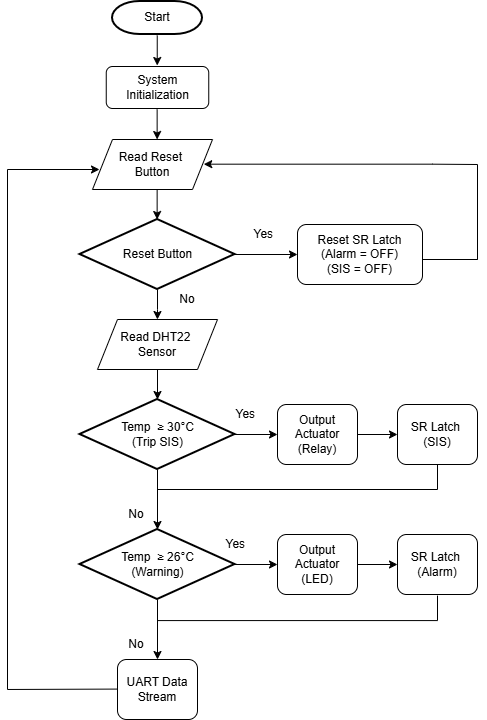

The diagram above was exported from draw.io. Its source (the exported page's mxGraphModel, read from the mxfile embedded in the PNG):
<mxGraphModel dx="858" dy="439" grid="1" gridSize="10" guides="1" tooltips="1" connect="1" arrows="1" fold="1" page="1" pageScale="1" pageWidth="850" pageHeight="1100" math="0" shadow="0">
  <root>
    <mxCell id="0" />
    <mxCell id="1" parent="0" />
    <mxCell id="A0Et4QqpYPYFg3Rnn4Eh-3" parent="1" style="rounded=1;whiteSpace=wrap;html=1;" value="System Initialization" vertex="1">
      <mxGeometry height="42" width="102.5" x="388.75" y="147" as="geometry" />
    </mxCell>
    <mxCell id="A0Et4QqpYPYFg3Rnn4Eh-8" parent="1" style="rounded=1;whiteSpace=wrap;html=1;" value="Reset SR Latch&lt;div&gt;(Alarm = OFF)&lt;/div&gt;&lt;div&gt;(SIS = OFF)&lt;/div&gt;" vertex="1">
      <mxGeometry height="60" width="125" x="580" y="305" as="geometry" />
    </mxCell>
    <mxCell id="A0Et4QqpYPYFg3Rnn4Eh-10" edge="1" parent="1" source="A0Et4QqpYPYFg3Rnn4Eh-9" style="edgeStyle=orthogonalEdgeStyle;rounded=0;orthogonalLoop=1;jettySize=auto;html=1;" target="A0Et4QqpYPYFg3Rnn4Eh-8" value="">
      <mxGeometry relative="1" as="geometry" />
    </mxCell>
    <mxCell id="A0Et4QqpYPYFg3Rnn4Eh-17" edge="1" parent="1" source="A0Et4QqpYPYFg3Rnn4Eh-9" style="edgeStyle=orthogonalEdgeStyle;rounded=0;orthogonalLoop=1;jettySize=auto;html=1;" value="">
      <mxGeometry relative="1" as="geometry">
        <mxPoint x="439.92857142857144" y="400" as="targetPoint" />
      </mxGeometry>
    </mxCell>
    <mxCell id="A0Et4QqpYPYFg3Rnn4Eh-9" parent="1" style="strokeWidth=2;html=1;shape=mxgraph.flowchart.decision;whiteSpace=wrap;" value="Reset Button" vertex="1">
      <mxGeometry height="70" width="155" x="362.5" y="300" as="geometry" />
    </mxCell>
    <mxCell id="A0Et4QqpYPYFg3Rnn4Eh-12" edge="1" parent="1" style="endArrow=classic;html=1;rounded=0;" value="">
      <mxGeometry height="50" relative="1" width="50" as="geometry">
        <mxPoint x="439.74" y="116" as="sourcePoint" />
        <mxPoint x="439.74" y="146" as="targetPoint" />
      </mxGeometry>
    </mxCell>
    <mxCell id="A0Et4QqpYPYFg3Rnn4Eh-14" edge="1" parent="1" style="endArrow=classic;html=1;rounded=0;" value="">
      <mxGeometry height="50" relative="1" width="50" as="geometry">
        <mxPoint x="439.64" y="190" as="sourcePoint" />
        <mxPoint x="439.64" y="220" as="targetPoint" />
      </mxGeometry>
    </mxCell>
    <mxCell id="A0Et4QqpYPYFg3Rnn4Eh-15" edge="1" parent="1" style="endArrow=classic;html=1;rounded=0;" value="">
      <mxGeometry height="50" relative="1" width="50" as="geometry">
        <mxPoint x="439.64" y="270" as="sourcePoint" />
        <mxPoint x="439.64" y="300" as="targetPoint" />
      </mxGeometry>
    </mxCell>
    <mxCell id="A0Et4QqpYPYFg3Rnn4Eh-24" edge="1" parent="1" source="A0Et4QqpYPYFg3Rnn4Eh-19" style="edgeStyle=orthogonalEdgeStyle;rounded=0;orthogonalLoop=1;jettySize=auto;html=1;" target="A0Et4QqpYPYFg3Rnn4Eh-20" value="">
      <mxGeometry relative="1" as="geometry" />
    </mxCell>
    <mxCell id="A0Et4QqpYPYFg3Rnn4Eh-19" parent="1" style="shape=parallelogram;perimeter=parallelogramPerimeter;whiteSpace=wrap;html=1;fixedSize=1;" value="Read DHT22&amp;nbsp;&lt;div&gt;Sensor&lt;/div&gt;" vertex="1">
      <mxGeometry height="50" width="120" x="380" y="400" as="geometry" />
    </mxCell>
    <mxCell id="A0Et4QqpYPYFg3Rnn4Eh-25" edge="1" parent="1" source="A0Et4QqpYPYFg3Rnn4Eh-20" style="edgeStyle=orthogonalEdgeStyle;rounded=0;orthogonalLoop=1;jettySize=auto;html=1;" target="A0Et4QqpYPYFg3Rnn4Eh-21" value="">
      <mxGeometry relative="1" as="geometry" />
    </mxCell>
    <mxCell id="ZuOl3EoEjEmiUJSjL4yv-3" edge="1" parent="1" source="A0Et4QqpYPYFg3Rnn4Eh-20" style="edgeStyle=orthogonalEdgeStyle;rounded=0;orthogonalLoop=1;jettySize=auto;html=1;" target="ZuOl3EoEjEmiUJSjL4yv-2" value="">
      <mxGeometry relative="1" as="geometry" />
    </mxCell>
    <mxCell id="A0Et4QqpYPYFg3Rnn4Eh-20" parent="1" style="strokeWidth=2;html=1;shape=mxgraph.flowchart.decision;whiteSpace=wrap;" value="Temp&amp;nbsp;&amp;nbsp;≥ 30°C&lt;div&gt;(Trip SIS)&lt;/div&gt;" vertex="1">
      <mxGeometry height="70" width="155" x="362.5" y="480" as="geometry" />
    </mxCell>
    <mxCell id="ZuOl3EoEjEmiUJSjL4yv-8" edge="1" parent="1" source="A0Et4QqpYPYFg3Rnn4Eh-21" style="edgeStyle=orthogonalEdgeStyle;rounded=0;orthogonalLoop=1;jettySize=auto;html=1;" target="ZuOl3EoEjEmiUJSjL4yv-7" value="">
      <mxGeometry relative="1" as="geometry" />
    </mxCell>
    <mxCell id="ZuOl3EoEjEmiUJSjL4yv-11" edge="1" parent="1" source="A0Et4QqpYPYFg3Rnn4Eh-21" style="edgeStyle=orthogonalEdgeStyle;rounded=0;orthogonalLoop=1;jettySize=auto;html=1;" target="A0Et4QqpYPYFg3Rnn4Eh-33" value="">
      <mxGeometry relative="1" as="geometry" />
    </mxCell>
    <mxCell id="A0Et4QqpYPYFg3Rnn4Eh-21" parent="1" style="strokeWidth=2;html=1;shape=mxgraph.flowchart.decision;whiteSpace=wrap;" value="Temp&amp;nbsp;&amp;nbsp;≥ 26°C&lt;div&gt;(Warning)&lt;/div&gt;" vertex="1">
      <mxGeometry height="70" width="155" x="362.5" y="610" as="geometry" />
    </mxCell>
    <mxCell id="A0Et4QqpYPYFg3Rnn4Eh-22" parent="1" style="rounded=1;whiteSpace=wrap;html=1;" value="SR Latch&amp;nbsp;&lt;div&gt;(SIS)&lt;/div&gt;" vertex="1">
      <mxGeometry height="60" width="80" x="680" y="485" as="geometry" />
    </mxCell>
    <mxCell id="A0Et4QqpYPYFg3Rnn4Eh-26" parent="1" style="text;html=1;whiteSpace=wrap;strokeColor=none;fillColor=none;align=center;verticalAlign=middle;rounded=0;" value="Yes&amp;nbsp;" vertex="1">
      <mxGeometry height="30" width="60" x="500" y="480" as="geometry" />
    </mxCell>
    <mxCell id="A0Et4QqpYPYFg3Rnn4Eh-27" parent="1" style="text;html=1;whiteSpace=wrap;strokeColor=none;fillColor=none;align=center;verticalAlign=middle;rounded=0;" value="No" vertex="1">
      <mxGeometry height="30" width="60" x="388.75" y="580" as="geometry" />
    </mxCell>
    <mxCell id="A0Et4QqpYPYFg3Rnn4Eh-28" parent="1" style="rounded=1;whiteSpace=wrap;html=1;" value="SR Latch&amp;nbsp;&lt;div&gt;(Alarm)&lt;/div&gt;" vertex="1">
      <mxGeometry height="60" width="80" x="680" y="615" as="geometry" />
    </mxCell>
    <mxCell id="A0Et4QqpYPYFg3Rnn4Eh-31" parent="1" style="text;html=1;whiteSpace=wrap;strokeColor=none;fillColor=none;align=center;verticalAlign=middle;rounded=0;" value="Yes&amp;nbsp;" vertex="1">
      <mxGeometry height="30" width="60" x="490" y="610" as="geometry" />
    </mxCell>
    <mxCell id="A0Et4QqpYPYFg3Rnn4Eh-33" parent="1" style="rounded=1;whiteSpace=wrap;html=1;" value="UART Data Stream" vertex="1">
      <mxGeometry height="60" width="80" x="400" y="740" as="geometry" />
    </mxCell>
    <mxCell id="A0Et4QqpYPYFg3Rnn4Eh-35" parent="1" style="text;html=1;whiteSpace=wrap;strokeColor=none;fillColor=none;align=center;verticalAlign=middle;rounded=0;" value="Yes&amp;nbsp;" vertex="1">
      <mxGeometry height="30" width="60" x="517.5" y="300" as="geometry" />
    </mxCell>
    <mxCell id="A0Et4QqpYPYFg3Rnn4Eh-36" parent="1" style="text;html=1;whiteSpace=wrap;strokeColor=none;fillColor=none;align=center;verticalAlign=middle;rounded=0;" value="No" vertex="1">
      <mxGeometry height="30" width="60" x="440" y="365" as="geometry" />
    </mxCell>
    <mxCell id="A0Et4QqpYPYFg3Rnn4Eh-37" parent="1" style="text;html=1;whiteSpace=wrap;strokeColor=none;fillColor=none;align=center;verticalAlign=middle;rounded=0;" value="No" vertex="1">
      <mxGeometry height="30" width="60" x="388.75" y="710" as="geometry" />
    </mxCell>
    <mxCell id="A0Et4QqpYPYFg3Rnn4Eh-38" edge="1" parent="1" style="endArrow=none;html=1;rounded=0;" value="">
      <mxGeometry height="50" relative="1" width="50" as="geometry">
        <mxPoint x="705" y="340" as="sourcePoint" />
        <mxPoint x="760" y="340" as="targetPoint" />
      </mxGeometry>
    </mxCell>
    <mxCell id="A0Et4QqpYPYFg3Rnn4Eh-39" edge="1" parent="1" style="endArrow=none;html=1;rounded=0;" value="">
      <mxGeometry height="50" relative="1" width="50" as="geometry">
        <mxPoint x="760" y="340" as="sourcePoint" />
        <mxPoint x="760" y="250" as="targetPoint" />
      </mxGeometry>
    </mxCell>
    <mxCell id="A0Et4QqpYPYFg3Rnn4Eh-40" edge="1" parent="1" style="endArrow=classic;html=1;rounded=0;entryX=1;entryY=0.75;entryDx=0;entryDy=0;" value="">
      <mxGeometry height="50" relative="1" width="50" as="geometry">
        <Array as="points">
          <mxPoint x="715" y="244.68" />
        </Array>
        <mxPoint x="760" y="245" as="sourcePoint" />
        <mxPoint x="486.25" y="244.68" as="targetPoint" />
      </mxGeometry>
    </mxCell>
    <mxCell id="A0Et4QqpYPYFg3Rnn4Eh-42" edge="1" parent="1" style="endArrow=none;html=1;rounded=0;" value="">
      <mxGeometry height="50" relative="1" width="50" as="geometry">
        <mxPoint x="760" y="340" as="sourcePoint" />
        <mxPoint x="760" y="250" as="targetPoint" />
      </mxGeometry>
    </mxCell>
    <mxCell id="A0Et4QqpYPYFg3Rnn4Eh-43" edge="1" parent="1" style="endArrow=none;html=1;rounded=0;" value="">
      <mxGeometry height="50" relative="1" width="50" as="geometry">
        <mxPoint x="760" y="335" as="sourcePoint" />
        <mxPoint x="760" y="245" as="targetPoint" />
      </mxGeometry>
    </mxCell>
    <mxCell id="A0Et4QqpYPYFg3Rnn4Eh-44" parent="1" style="shape=parallelogram;perimeter=parallelogramPerimeter;whiteSpace=wrap;html=1;fixedSize=1;" value="Read Reset&amp;nbsp;&lt;div&gt;Button&lt;/div&gt;" vertex="1">
      <mxGeometry height="50" width="120" x="375" y="220" as="geometry" />
    </mxCell>
    <mxCell id="A0Et4QqpYPYFg3Rnn4Eh-45" edge="1" parent="1" style="endArrow=none;html=1;rounded=0;" value="">
      <mxGeometry height="50" relative="1" width="50" as="geometry">
        <mxPoint x="290" y="769.98" as="sourcePoint" />
        <mxPoint x="400" y="769.58" as="targetPoint" />
      </mxGeometry>
    </mxCell>
    <mxCell id="A0Et4QqpYPYFg3Rnn4Eh-46" edge="1" parent="1" style="endArrow=none;html=1;rounded=0;" value="">
      <mxGeometry height="50" relative="1" width="50" as="geometry">
        <mxPoint x="290" y="770" as="sourcePoint" />
        <mxPoint x="290" y="250" as="targetPoint" />
      </mxGeometry>
    </mxCell>
    <mxCell id="A0Et4QqpYPYFg3Rnn4Eh-47" edge="1" parent="1" style="edgeStyle=orthogonalEdgeStyle;rounded=0;orthogonalLoop=1;jettySize=auto;html=1;" value="">
      <mxGeometry relative="1" as="geometry">
        <mxPoint x="290" y="250" as="sourcePoint" />
        <mxPoint x="382" y="250" as="targetPoint" />
      </mxGeometry>
    </mxCell>
    <mxCell id="ZuOl3EoEjEmiUJSjL4yv-4" edge="1" parent="1" source="ZuOl3EoEjEmiUJSjL4yv-2" style="edgeStyle=orthogonalEdgeStyle;rounded=0;orthogonalLoop=1;jettySize=auto;html=1;" target="A0Et4QqpYPYFg3Rnn4Eh-22" value="">
      <mxGeometry relative="1" as="geometry" />
    </mxCell>
    <mxCell id="ZuOl3EoEjEmiUJSjL4yv-2" parent="1" style="rounded=1;whiteSpace=wrap;html=1;" value="Output Actuator&lt;div&gt;(Relay)&lt;/div&gt;" vertex="1">
      <mxGeometry height="60" width="80" x="560" y="485" as="geometry" />
    </mxCell>
    <mxCell id="ZuOl3EoEjEmiUJSjL4yv-5" edge="1" parent="1" style="endArrow=none;html=1;rounded=0;entryX=0.5;entryY=1;entryDx=0;entryDy=0;" target="A0Et4QqpYPYFg3Rnn4Eh-22" value="">
      <mxGeometry height="50" relative="1" width="50" as="geometry">
        <mxPoint x="720" y="570" as="sourcePoint" />
        <mxPoint x="722" y="545" as="targetPoint" />
      </mxGeometry>
    </mxCell>
    <mxCell id="ZuOl3EoEjEmiUJSjL4yv-6" edge="1" parent="1" style="endArrow=none;html=1;rounded=0;" value="">
      <mxGeometry height="50" relative="1" width="50" as="geometry">
        <mxPoint x="440" y="570" as="sourcePoint" />
        <mxPoint x="720" y="570" as="targetPoint" />
      </mxGeometry>
    </mxCell>
    <mxCell id="ZuOl3EoEjEmiUJSjL4yv-9" edge="1" parent="1" source="ZuOl3EoEjEmiUJSjL4yv-7" style="edgeStyle=orthogonalEdgeStyle;rounded=0;orthogonalLoop=1;jettySize=auto;html=1;" target="A0Et4QqpYPYFg3Rnn4Eh-28" value="">
      <mxGeometry relative="1" as="geometry" />
    </mxCell>
    <mxCell id="ZuOl3EoEjEmiUJSjL4yv-7" parent="1" style="rounded=1;whiteSpace=wrap;html=1;" value="Output Actuator&lt;div&gt;(LED)&lt;/div&gt;" vertex="1">
      <mxGeometry height="60" width="80" x="560" y="615" as="geometry" />
    </mxCell>
    <mxCell id="ZuOl3EoEjEmiUJSjL4yv-13" edge="1" parent="1" style="endArrow=none;html=1;rounded=0;entryX=0.5;entryY=1;entryDx=0;entryDy=0;" value="">
      <mxGeometry height="50" relative="1" width="50" as="geometry">
        <mxPoint x="720" y="701.08" as="sourcePoint" />
        <mxPoint x="720" y="676.08" as="targetPoint" />
      </mxGeometry>
    </mxCell>
    <mxCell id="ZuOl3EoEjEmiUJSjL4yv-14" edge="1" parent="1" style="endArrow=none;html=1;rounded=0;" value="">
      <mxGeometry height="50" relative="1" width="50" as="geometry">
        <mxPoint x="440" y="701.08" as="sourcePoint" />
        <mxPoint x="720" y="701.08" as="targetPoint" />
      </mxGeometry>
    </mxCell>
    <mxCell id="ZuOl3EoEjEmiUJSjL4yv-15" parent="1" style="strokeWidth=2;html=1;shape=mxgraph.flowchart.terminator;whiteSpace=wrap;" value="Start" vertex="1">
      <mxGeometry height="33" width="90" x="395" y="82" as="geometry" />
    </mxCell>
  </root>
</mxGraphModel>